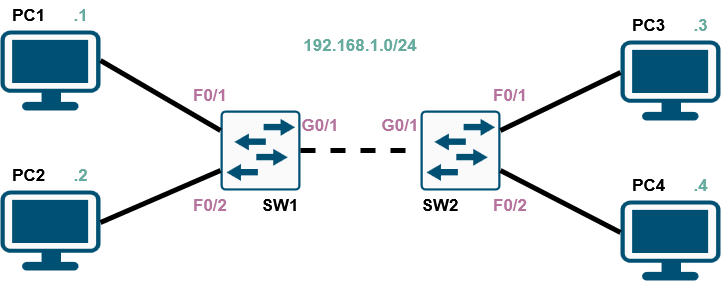

The diagram above was exported from draw.io. Its source (the exported page's mxGraphModel, read from the mxfile embedded in the PNG):
<mxGraphModel dx="1045" dy="583" grid="1" gridSize="10" guides="1" tooltips="1" connect="1" arrows="1" fold="1" page="1" pageScale="1" pageWidth="850" pageHeight="1100" math="0" shadow="0">
  <root>
    <mxCell id="0" />
    <mxCell id="1" parent="0" />
    <mxCell id="X3CLX5J2U-HEHtuoK6v0-17" parent="1" style="sketch=0;points=[[0.015,0.015,0],[0.985,0.015,0],[0.985,0.985,0],[0.015,0.985,0],[0.25,0,0],[0.5,0,0],[0.75,0,0],[1,0.25,0],[1,0.5,0],[1,0.75,0],[0.75,1,0],[0.5,1,0],[0.25,1,0],[0,0.75,0],[0,0.5,0],[0,0.25,0]];verticalLabelPosition=bottom;html=1;verticalAlign=top;aspect=fixed;align=center;pointerEvents=1;shape=mxgraph.cisco19.rect;prIcon=l2_switch;fillColor=#FAFAFA;strokeColor=#005073;labelPerimeter=1;" value="" vertex="1">
      <mxGeometry height="80" width="80" x="280" y="440" as="geometry" />
    </mxCell>
    <mxCell id="gBGIezdqGZLUJtXSqTa3-7" parent="1" style="text;html=1;whiteSpace=wrap;strokeColor=none;fillColor=none;align=center;verticalAlign=middle;rounded=0;fontSize=14;" value="&lt;font style=&quot;font-size: 17px;&quot;&gt;&lt;b&gt;SW1&lt;/b&gt;&lt;/font&gt;" vertex="1">
      <mxGeometry height="30" width="60" x="310" y="520" as="geometry" />
    </mxCell>
    <mxCell id="5i6GnqxYBDzMjnuZFgpR-1" parent="1" style="points=[[0.03,0.03,0],[0.5,0,0],[0.97,0.03,0],[1,0.4,0],[0.97,0.745,0],[0.5,1,0],[0.03,0.745,0],[0,0.4,0]];verticalLabelPosition=bottom;sketch=0;html=1;verticalAlign=top;aspect=fixed;align=center;pointerEvents=1;shape=mxgraph.cisco19.workstation2;fillColor=#fafafa;strokeColor=#005073;labelPerimeter=1;" value="" vertex="1">
      <mxGeometry height="80" width="100" x="60" y="520" as="geometry" />
    </mxCell>
    <mxCell id="5i6GnqxYBDzMjnuZFgpR-2" parent="1" style="points=[[0.03,0.03,0],[0.5,0,0],[0.97,0.03,0],[1,0.4,0],[0.97,0.745,0],[0.5,1,0],[0.03,0.745,0],[0,0.4,0]];verticalLabelPosition=bottom;sketch=0;html=1;verticalAlign=top;aspect=fixed;align=center;pointerEvents=1;shape=mxgraph.cisco19.workstation2;fillColor=#fafafa;strokeColor=#005073;labelPerimeter=1;" value="" vertex="1">
      <mxGeometry height="80" width="100" x="60" y="360" as="geometry" />
    </mxCell>
    <mxCell id="5i6GnqxYBDzMjnuZFgpR-3" parent="1" style="sketch=0;points=[[0.015,0.015,0],[0.985,0.015,0],[0.985,0.985,0],[0.015,0.985,0],[0.25,0,0],[0.5,0,0],[0.75,0,0],[1,0.25,0],[1,0.5,0],[1,0.75,0],[0.75,1,0],[0.5,1,0],[0.25,1,0],[0,0.75,0],[0,0.5,0],[0,0.25,0]];verticalLabelPosition=bottom;html=1;verticalAlign=top;aspect=fixed;align=center;pointerEvents=1;shape=mxgraph.cisco19.rect;prIcon=l2_switch;fillColor=#FAFAFA;strokeColor=#005073;labelPerimeter=1;" value="" vertex="1">
      <mxGeometry height="80" width="80" x="480" y="440" as="geometry" />
    </mxCell>
    <mxCell id="5i6GnqxYBDzMjnuZFgpR-5" parent="1" style="points=[[0.03,0.03,0],[0.5,0,0],[0.97,0.03,0],[1,0.4,0],[0.97,0.745,0],[0.5,1,0],[0.03,0.745,0],[0,0.4,0]];verticalLabelPosition=bottom;sketch=0;html=1;verticalAlign=top;aspect=fixed;align=center;pointerEvents=1;shape=mxgraph.cisco19.workstation2;fillColor=#fafafa;strokeColor=#005073;labelPerimeter=1;" value="" vertex="1">
      <mxGeometry height="80" width="100" x="680" y="530" as="geometry" />
    </mxCell>
    <mxCell id="5i6GnqxYBDzMjnuZFgpR-6" parent="1" style="points=[[0.03,0.03,0],[0.5,0,0],[0.97,0.03,0],[1,0.4,0],[0.97,0.745,0],[0.5,1,0],[0.03,0.745,0],[0,0.4,0]];verticalLabelPosition=bottom;sketch=0;html=1;verticalAlign=top;aspect=fixed;align=center;pointerEvents=1;shape=mxgraph.cisco19.workstation2;fillColor=#fafafa;strokeColor=#005073;labelPerimeter=1;" value="" vertex="1">
      <mxGeometry height="80" width="100" x="680" y="370" as="geometry" />
    </mxCell>
    <mxCell id="5i6GnqxYBDzMjnuZFgpR-8" parent="1" style="text;html=1;whiteSpace=wrap;strokeColor=none;fillColor=none;align=center;verticalAlign=middle;rounded=0;fontSize=14;fontColor=#67AB9F;" value="&lt;font style=&quot;font-size: 17px;&quot;&gt;&lt;b&gt;192.168.1.0/24&lt;/b&gt;&lt;/font&gt;" vertex="1">
      <mxGeometry height="30" width="280" x="280" y="360" as="geometry" />
    </mxCell>
    <mxCell id="5i6GnqxYBDzMjnuZFgpR-10" parent="1" style="text;html=1;whiteSpace=wrap;strokeColor=none;fillColor=none;align=center;verticalAlign=middle;rounded=0;fontSize=14;" value="&lt;font style=&quot;font-size: 17px;&quot;&gt;&lt;b&gt;SW2&lt;/b&gt;&lt;/font&gt;" vertex="1">
      <mxGeometry height="30" width="60" x="470" y="520" as="geometry" />
    </mxCell>
    <mxCell id="5i6GnqxYBDzMjnuZFgpR-11" parent="1" style="text;html=1;whiteSpace=wrap;strokeColor=none;fillColor=none;align=center;verticalAlign=middle;rounded=0;fontSize=14;fontColor=#B5739D;" value="&lt;font style=&quot;font-size: 17px;&quot;&gt;&lt;b&gt;G0/1&lt;/b&gt;&lt;/font&gt;" vertex="1">
      <mxGeometry height="30" width="60" x="350" y="440" as="geometry" />
    </mxCell>
    <mxCell id="5i6GnqxYBDzMjnuZFgpR-12" parent="1" style="text;html=1;whiteSpace=wrap;strokeColor=none;fillColor=none;align=center;verticalAlign=middle;rounded=0;fontSize=14;fontColor=#B5739D;" value="&lt;font style=&quot;font-size: 17px;&quot;&gt;&lt;b&gt;G0/1&lt;/b&gt;&lt;/font&gt;" vertex="1">
      <mxGeometry height="30" width="60" x="430" y="440" as="geometry" />
    </mxCell>
    <mxCell id="5i6GnqxYBDzMjnuZFgpR-13" parent="1" style="text;html=1;whiteSpace=wrap;strokeColor=none;fillColor=none;align=center;verticalAlign=middle;rounded=0;fontSize=14;fontColor=#B5739D;" value="&lt;font style=&quot;font-size: 17px;&quot;&gt;&lt;b&gt;F0/1&lt;/b&gt;&lt;/font&gt;" vertex="1">
      <mxGeometry height="30" width="60" x="240" y="410" as="geometry" />
    </mxCell>
    <mxCell id="5i6GnqxYBDzMjnuZFgpR-14" parent="1" style="text;html=1;whiteSpace=wrap;strokeColor=none;fillColor=none;align=center;verticalAlign=middle;rounded=0;fontSize=14;fontColor=#B5739D;" value="&lt;font style=&quot;font-size: 17px;&quot;&gt;&lt;b&gt;F0/1&lt;/b&gt;&lt;/font&gt;" vertex="1">
      <mxGeometry height="30" width="60" x="540" y="410" as="geometry" />
    </mxCell>
    <mxCell id="5i6GnqxYBDzMjnuZFgpR-15" parent="1" style="text;html=1;whiteSpace=wrap;strokeColor=none;fillColor=none;align=center;verticalAlign=middle;rounded=0;fontSize=14;fontColor=#B5739D;" value="&lt;font style=&quot;font-size: 17px;&quot;&gt;&lt;b&gt;F0/2&lt;/b&gt;&lt;/font&gt;" vertex="1">
      <mxGeometry height="30" width="60" x="240" y="520" as="geometry" />
    </mxCell>
    <mxCell id="5i6GnqxYBDzMjnuZFgpR-16" parent="1" style="text;html=1;whiteSpace=wrap;strokeColor=none;fillColor=none;align=center;verticalAlign=middle;rounded=0;fontSize=14;fontColor=#B5739D;" value="&lt;font style=&quot;font-size: 17px;&quot;&gt;&lt;b&gt;F0/2&lt;/b&gt;&lt;/font&gt;" vertex="1">
      <mxGeometry height="30" width="60" x="540" y="520" as="geometry" />
    </mxCell>
    <mxCell id="5i6GnqxYBDzMjnuZFgpR-17" edge="1" parent="1" source="5i6GnqxYBDzMjnuZFgpR-1" style="endArrow=none;html=1;rounded=0;defaultLabelBackgroundColor=page;labelPadding=0 4;strokeWidth=5;entryX=0;entryY=0.75;entryDx=0;entryDy=0;entryPerimeter=0;exitX=1;exitY=0.4;exitDx=0;exitDy=0;exitPerimeter=0;" target="X3CLX5J2U-HEHtuoK6v0-17" value="">
      <mxGeometry height="50" relative="1" width="50" as="geometry">
        <mxPoint x="160" y="550" as="sourcePoint" />
        <mxPoint x="210" y="500" as="targetPoint" />
      </mxGeometry>
    </mxCell>
    <mxCell id="5i6GnqxYBDzMjnuZFgpR-18" edge="1" parent="1" style="endArrow=none;html=1;rounded=0;defaultLabelBackgroundColor=page;labelPadding=0 4;strokeWidth=5;entryX=0;entryY=0.25;entryDx=0;entryDy=0;entryPerimeter=0;exitX=1;exitY=0.4;exitDx=0;exitDy=0;exitPerimeter=0;" target="X3CLX5J2U-HEHtuoK6v0-17" value="">
      <mxGeometry height="50" relative="1" width="50" as="geometry">
        <mxPoint x="160" y="390" as="sourcePoint" />
        <mxPoint x="280" y="338" as="targetPoint" />
      </mxGeometry>
    </mxCell>
    <mxCell id="5i6GnqxYBDzMjnuZFgpR-19" edge="1" parent="1" source="5i6GnqxYBDzMjnuZFgpR-3" style="endArrow=none;html=1;rounded=0;defaultLabelBackgroundColor=page;labelPadding=0 4;strokeWidth=5;entryX=0;entryY=0.4;entryDx=0;entryDy=0;entryPerimeter=0;exitX=1;exitY=0.25;exitDx=0;exitDy=0;exitPerimeter=0;" target="5i6GnqxYBDzMjnuZFgpR-6" value="">
      <mxGeometry height="50" relative="1" width="50" as="geometry">
        <mxPoint x="560" y="470" as="sourcePoint" />
        <mxPoint x="680" y="540" as="targetPoint" />
      </mxGeometry>
    </mxCell>
    <mxCell id="5i6GnqxYBDzMjnuZFgpR-20" edge="1" parent="1" source="5i6GnqxYBDzMjnuZFgpR-3" style="endArrow=none;html=1;rounded=0;defaultLabelBackgroundColor=page;labelPadding=0 4;strokeWidth=5;entryX=0;entryY=0.4;entryDx=0;entryDy=0;entryPerimeter=0;exitX=1;exitY=0.75;exitDx=0;exitDy=0;exitPerimeter=0;" target="5i6GnqxYBDzMjnuZFgpR-5" value="">
      <mxGeometry height="50" relative="1" width="50" as="geometry">
        <mxPoint x="590" y="518" as="sourcePoint" />
        <mxPoint x="710" y="460" as="targetPoint" />
      </mxGeometry>
    </mxCell>
    <mxCell id="5i6GnqxYBDzMjnuZFgpR-21" edge="1" parent="1" source="X3CLX5J2U-HEHtuoK6v0-17" style="endArrow=none;dashed=1;html=1;rounded=0;defaultLabelBackgroundColor=page;labelPadding=0 4;entryX=0;entryY=0.5;entryDx=0;entryDy=0;entryPerimeter=0;exitX=1;exitY=0.5;exitDx=0;exitDy=0;exitPerimeter=0;strokeWidth=5;" target="5i6GnqxYBDzMjnuZFgpR-3" value="">
      <mxGeometry height="50" relative="1" width="50" as="geometry">
        <mxPoint x="350" y="510" as="sourcePoint" />
        <mxPoint x="400" y="460" as="targetPoint" />
      </mxGeometry>
    </mxCell>
    <mxCell id="5i6GnqxYBDzMjnuZFgpR-22" parent="1" style="text;html=1;whiteSpace=wrap;strokeColor=none;fillColor=none;align=center;verticalAlign=middle;rounded=0;fontSize=14;" value="&lt;font style=&quot;font-size: 17px;&quot;&gt;&lt;b&gt;PC1&amp;nbsp; &amp;nbsp; &amp;nbsp; &lt;span style=&quot;color: rgb(103, 171, 159);&quot;&gt;.1&lt;/span&gt;&lt;/b&gt;&lt;/font&gt;" vertex="1">
      <mxGeometry height="30" width="100" x="60" y="330" as="geometry" />
    </mxCell>
    <mxCell id="5i6GnqxYBDzMjnuZFgpR-24" parent="1" style="text;html=1;whiteSpace=wrap;strokeColor=none;fillColor=none;align=center;verticalAlign=middle;rounded=0;fontSize=14;" value="&lt;font style=&quot;font-size: 17px;&quot;&gt;&lt;b&gt;PC2&amp;nbsp; &amp;nbsp; &amp;nbsp; &lt;span style=&quot;color: rgb(103, 171, 159);&quot;&gt;.2&lt;/span&gt;&lt;/b&gt;&lt;/font&gt;" vertex="1">
      <mxGeometry height="30" width="100" x="60" y="490" as="geometry" />
    </mxCell>
    <mxCell id="5i6GnqxYBDzMjnuZFgpR-25" parent="1" style="text;html=1;whiteSpace=wrap;strokeColor=none;fillColor=none;align=center;verticalAlign=middle;rounded=0;fontSize=14;" value="&lt;font style=&quot;font-size: 17px;&quot;&gt;&lt;b&gt;PC3&amp;nbsp; &amp;nbsp; &amp;nbsp; &lt;span style=&quot;color: rgb(103, 171, 159);&quot;&gt;.3&lt;/span&gt;&lt;/b&gt;&lt;/font&gt;" vertex="1">
      <mxGeometry height="30" width="100" x="680" y="340" as="geometry" />
    </mxCell>
    <mxCell id="5i6GnqxYBDzMjnuZFgpR-26" parent="1" style="text;html=1;whiteSpace=wrap;strokeColor=none;fillColor=none;align=center;verticalAlign=middle;rounded=0;fontSize=14;" value="&lt;font style=&quot;font-size: 17px;&quot;&gt;&lt;b&gt;PC4&amp;nbsp; &amp;nbsp; &amp;nbsp; &lt;span style=&quot;color: rgb(103, 171, 159);&quot;&gt;.4&lt;/span&gt;&lt;/b&gt;&lt;/font&gt;" vertex="1">
      <mxGeometry height="30" width="100" x="680" y="500" as="geometry" />
    </mxCell>
  </root>
</mxGraphModel>